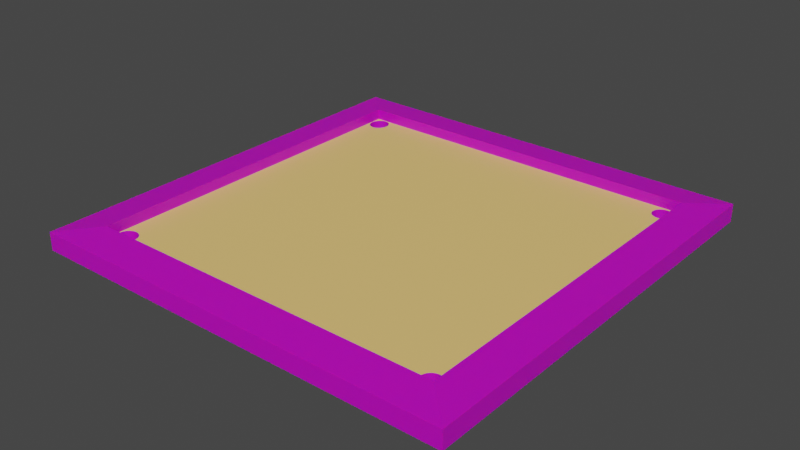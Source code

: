 # Source: carrom_board.blend  (saved by Blender 2.82.7; exported with 4.5.12 LTS)
import bpy
from mathutils import Matrix  # noqa: F401  (used for matrix-valued properties, if any)

bpy.ops.wm.read_factory_settings(use_empty=True)
scene = bpy.context.scene
scene.name = 'Scene'

# ---- collections
col_collection = bpy.data.collections.new('Collection'); scene.collection.children.link(col_collection)

# ---- images (referenced by path relative to the original .blend; pixels are not part of the script)
import os
ASSET_DIR = os.environ.get("B2B_ASSET_DIR", "")  # directory of the original .blend (textures are referenced by path, not embedded)
HERE = os.path.dirname(os.path.abspath(__file__))  # packed textures are extracted next to this script under _unpacked/

def load_image(name, relpath, width, height, colorspace="sRGB"):
    """Load a texture the original file referenced (path relative to the .blend, or extracted next to this script)."""
    p = next((c for c in (os.path.join(HERE, relpath), os.path.join(ASSET_DIR, relpath)) if relpath and os.path.exists(c)), "")
    if p:
        img = bpy.data.images.load(p, check_existing=True)
        img.name = name
    else:  # same state as the original file: an image datablock whose file is absent (Cycles renders it pink)
        img = bpy.data.images.new(name, width, height)
        img.source = "FILE"
        img.filepath = "//" + (relpath or name)
    img.colorspace_settings.name = colorspace
    return img
img_wood_021_basecolor_jpg = load_image('Wood_021_basecolor.jpg', 'Materials/Wood_021_SD-20200508T183326Z-001/Wood_021_SD/Wood_021_basecolor.jpg', 1024, 1024, 'sRGB')

# ---- materials (node trees are filled in below, after node groups)
mat_brown = bpy.data.materials.new('Brown')
mat_brown.use_transparent_shadow = False
mat_brown.preview_render_type = 'SHADERBALL'
mat_skin = bpy.data.materials.new('Skin')
mat_skin.use_transparent_shadow = False

# ---- material node trees
mat_brown.use_nodes = True; mat_brown.node_tree.nodes.clear()
_N = mat_brown.node_tree.nodes; _L = mat_brown.node_tree.links
n0 = _N.new('ShaderNodeOutputMaterial'); n0.name = 'Material Output'; n0.location = (300, 300)
n1 = _N.new('ShaderNodeBsdfPrincipled'); n1.name = 'Principled BSDF'; n1.location = (10, 300)
n1.distribution = 'GGX'
n1.subsurface_method = 'BURLEY'
n1.inputs[3].default_value = 1.45
n1.inputs[8].default_value = 1.0
n1.inputs[10].default_value = 0.5895
n1.inputs[27].default_value = (0.0, 0.0, 0.0, 1.0)
n1.inputs[28].default_value = 1.0
n2 = _N.new('ShaderNodeTexImage'); n2.name = 'Image Texture'; n2.location = (-280, 200)
n2.image = img_wood_021_basecolor_jpg
n3 = _N.new('ShaderNodeMix'); n3.name = 'Mix'; n3.location = (-160, 180)
n3.data_type = 'RGBA'
n3.inputs[0].default_value = 0.5895
n3.inputs[6].default_value = (0.0, 0.0, 0.0, 1.0)
_L.new(n1.outputs[0], n0.inputs[0])
_L.new(n2.outputs[0], n3.inputs[7])
_L.new(n3.outputs[2], n1.inputs[0])
n0.is_active_output = True
mat_skin.use_nodes = True; mat_skin.node_tree.nodes.clear()
_N = mat_skin.node_tree.nodes; _L = mat_skin.node_tree.links
n0 = _N.new('ShaderNodeOutputMaterial'); n0.name = 'Material Output'; n0.location = (300, 300)
n1 = _N.new('ShaderNodeBsdfPrincipled'); n1.name = 'Principled BSDF'; n1.location = (10, 300)
n1.distribution = 'GGX'
n1.subsurface_method = 'BURLEY'
n1.inputs[0].default_value = (0.9647, 0.624, 0.2016, 1.0)
n1.inputs[3].default_value = 1.45
n1.inputs[27].default_value = (0.0, 0.0, 0.0, 1.0)
n1.inputs[28].default_value = 1.0
n2 = _N.new('ShaderNodeTexImage'); n2.name = 'Image Texture'; n2.location = (-280, 220)
_L.new(n1.outputs[0], n0.inputs[0])
n0.is_active_output = True

# ---- world
world_world = bpy.data.worlds.new('World'); scene.world = world_world
world_world.use_nodes = True; world_world.node_tree.nodes.clear()
_N = world_world.node_tree.nodes; _L = world_world.node_tree.links
n0 = _N.new('ShaderNodeOutputWorld'); n0.name = 'World Output'; n0.location = (300, 300)
n1 = _N.new('ShaderNodeBackground'); n1.name = 'Background'; n1.location = (10, 300)
n1.inputs[0].default_value = (0.05088, 0.05088, 0.05088, 1.0)
_L.new(n1.outputs[0], n0.inputs[0])
n0.is_active_output = True
world_world.color = (0.05088, 0.05088, 0.05088)
world_world.use_sun_shadow = False
world_world.sun_shadow_jitter_overblur = 0.0

# ---- meshes
me_cube_mesh = bpy.data.meshes.new('Cube.Mesh')
me_cube_mesh.from_pydata([(-1.0, -1.0, -1.0), (-0.8391, -0.8391, 0.7882), (-1.0, 1.0, -1.0), (-0.8391, 0.8391, 0.7882), (1.0, -1.0, -1.0), (0.8391, -0.8391, 0.7882), (1.0, 1.0, -1.0), (0.8391, 0.8391, 0.7882), (-1.0, -1.0, 0.0), (-1.0, 1.0, 0.0), (1.0, 1.0, 0.0), (1.0, -1.0, 0.0), (-1.0, -1.0, 0.5), (-0.8391, 0.0, 0.7882), (0.0, 0.8391, 0.7882), (0.8391, 0.0, 0.7882), (0.0, -0.8391, 0.7882), (-1.0, 1.0, 0.5), (1.0, 1.0, 0.5), (1.0, -1.0, 0.5), (0.0, -1.0, 0.0), (1.0, 0.0, 0.0), (0.0, 1.0, 0.0), (-1.0, 0.0, 0.0), (0.0, -1.0, 0.5), (1.0, 0.0, 0.5), (0.0, 1.0, 0.5), (-1.0, 0.0, 0.5), (-0.8391, 0.0, -0.1009), (-0.8391, 0.8391, -0.1009), (0.0, 0.8391, -0.1009), (0.8391, 0.8391, -0.1009), (0.8391, 0.0, -0.1009), (0.8391, -0.8391, -0.1009), (0.0, -0.8391, -0.1009), (-0.8391, -0.8391, -0.1009), (0.0, 0.0, -0.1009), (-0.832, -0.7684, -1.0), (-0.832, -0.7684, -0.1009), (-0.8274, -0.7598, -1.0), (-0.8274, -0.7598, -0.1009), (-0.7671, -0.7415, -1.0), (-0.7671, -0.7415, -0.1009), (-0.7764, -0.7387, -1.0), (-0.7764, -0.7387, -0.1009), (-0.8349, -0.7778, -1.0), (-0.8349, -0.7778, -0.1009), (-0.751, -0.7523, -1.0), (-0.751, -0.7523, -0.1009), (-0.7585, -0.8289, -1.0), (-0.7585, -0.8289, -0.1009), (-0.7671, -0.8335, -1.0), (-0.7671, -0.8335, -0.1009), (-0.7448, -0.7598, -1.0), (-0.7448, -0.7598, -0.1009), (-0.7764, -0.8363, -1.0), (-0.7764, -0.8363, -0.1009), (-0.8051, -0.8335, -1.0), (-0.8051, -0.8335, -0.1009), (-0.8358, -0.7875, -1.0), (-0.8358, -0.7875, -0.1009), (-0.8051, -0.7415, -1.0), (-0.8051, -0.7415, -0.1009), (-0.8137, -0.8289, -1.0), (-0.8137, -0.8289, -0.1009), (-0.7373, -0.7972, -1.0), (-0.7373, -0.7972, -0.1009), (-0.751, -0.8227, -1.0), (-0.751, -0.8227, -0.1009), (-0.7402, -0.8065, -1.0), (-0.7402, -0.8065, -0.1009), (-0.7364, -0.7875, -1.0), (-0.7364, -0.7875, -0.1009), (-0.8213, -0.7523, -1.0), (-0.8213, -0.7523, -0.1009), (-0.8137, -0.7461, -1.0), (-0.8137, -0.7461, -0.1009), (-0.7861, -0.8373, -1.0), (-0.7861, -0.8373, -0.1009), (-0.7861, -0.7377, -1.0), (-0.7861, -0.7377, -0.1009), (-0.7373, -0.7778, -1.0), (-0.7373, -0.7778, -0.1009), (-0.7585, -0.7461, -1.0), (-0.7585, -0.7461, -0.1009), (-0.7402, -0.7684, -1.0), (-0.7402, -0.7684, -0.1009), (-0.832, -0.8065, -1.0), (-0.832, -0.8065, -0.1009), (-0.8274, -0.8151, -1.0), (-0.8274, -0.8151, -0.1009), (-0.8349, -0.7972, -1.0), (-0.8349, -0.7972, -0.1009), (-0.8213, -0.8227, -1.0), (-0.8213, -0.8227, -0.1009), (-0.7958, -0.8363, -1.0), (-0.7958, -0.8363, -0.1009), (-0.7448, -0.8151, -1.0), (-0.7448, -0.8151, -0.1009), (-0.7958, -0.7387, -1.0), (-0.7958, -0.7387, -0.1009), (0.7461, -0.7711, -1.0), (0.7461, -0.7711, -0.1009), (0.7505, -0.763, -1.0), (0.7505, -0.763, -0.1009), (0.8073, -0.7458, -1.0), (0.8073, -0.7458, -0.1009), (0.7985, -0.7431, -1.0), (0.7985, -0.7431, -0.1009), (0.7435, -0.7799, -1.0), (0.7435, -0.7799, -0.1009), (0.8225, -0.7559, -1.0), (0.8225, -0.7559, -0.1009), (0.8154, -0.8279, -1.0), (0.8154, -0.8279, -0.1009), (0.8073, -0.8322, -1.0), (0.8073, -0.8322, -0.1009), (0.8284, -0.763, -1.0), (0.8284, -0.763, -0.1009), (0.7985, -0.8348, -1.0), (0.7985, -0.8348, -0.1009), (0.7715, -0.8322, -1.0), (0.7715, -0.8322, -0.1009), (0.7426, -0.789, -1.0), (0.7426, -0.789, -0.1009), (0.7715, -0.7458, -1.0), (0.7715, -0.7458, -0.1009), (0.7634, -0.8279, -1.0), (0.7634, -0.8279, -0.1009), (0.8353, -0.7981, -1.0), (0.8353, -0.7981, -0.1009), (0.8225, -0.8221, -1.0), (0.8225, -0.8221, -0.1009), (0.8327, -0.8069, -1.0), (0.8327, -0.8069, -0.1009), (0.8362, -0.789, -1.0), (0.8362, -0.789, -0.1009), (0.7563, -0.7559, -1.0), (0.7563, -0.7559, -0.1009), (0.7634, -0.7501, -1.0), (0.7634, -0.7501, -0.1009), (0.7894, -0.8357, -1.0), (0.7894, -0.8357, -0.1009), (0.7894, -0.7422, -1.0), (0.7894, -0.7422, -0.1009), (0.8353, -0.7799, -1.0), (0.8353, -0.7799, -0.1009), (0.8154, -0.7501, -1.0), (0.8154, -0.7501, -0.1009), (0.8327, -0.7711, -1.0), (0.8327, -0.7711, -0.1009), (0.7461, -0.8069, -1.0), (0.7461, -0.8069, -0.1009), (0.7505, -0.815, -1.0), (0.7505, -0.815, -0.1009), (0.7435, -0.7981, -1.0), (0.7435, -0.7981, -0.1009), (0.7563, -0.8221, -1.0), (0.7563, -0.8221, -0.1009), (0.7803, -0.8348, -1.0), (0.7803, -0.8348, -0.1009), (0.8284, -0.815, -1.0), (0.8284, -0.815, -0.1009), (0.7803, -0.7431, -1.0), (0.7803, -0.7431, -0.1009), (0.7433, 0.8019, -1.0), (0.7433, 0.8019, -0.1009), (0.7475, 0.8097, -1.0), (0.7475, 0.8097, -0.1009), (0.8019, 0.8262, -1.0), (0.8019, 0.8262, -0.1009), (0.7935, 0.8287, -1.0), (0.7935, 0.8287, -0.1009), (0.7408, 0.7935, -1.0), (0.7408, 0.7935, -0.1009), (0.8165, 0.8165, -1.0), (0.8165, 0.8165, -0.1009), (0.8097, 0.7475, -1.0), (0.8097, 0.7475, -0.1009), (0.8019, 0.7433, -1.0), (0.8019, 0.7433, -0.1009), (0.822, 0.8097, -1.0), (0.822, 0.8097, -0.1009), (0.7935, 0.7408, -1.0), (0.7935, 0.7408, -0.1009), (0.7676, 0.7433, -1.0), (0.7676, 0.7433, -0.1009), (0.7399, 0.7848, -1.0), (0.7399, 0.7848, -0.1009), (0.7676, 0.8262, -1.0), (0.7676, 0.8262, -0.1009), (0.7598, 0.7475, -1.0), (0.7598, 0.7475, -0.1009), (0.8287, 0.776, -1.0), (0.8287, 0.776, -0.1009), (0.8165, 0.753, -1.0), (0.8165, 0.753, -0.1009), (0.8262, 0.7676, -1.0), (0.8262, 0.7676, -0.1009), (0.8296, 0.7848, -1.0), (0.8296, 0.7848, -0.1009), (0.753, 0.8165, -1.0), (0.753, 0.8165, -0.1009), (0.7598, 0.822, -1.0), (0.7598, 0.822, -0.1009), (0.7848, 0.7399, -1.0), (0.7848, 0.7399, -0.1009), (0.7848, 0.8296, -1.0), (0.7848, 0.8296, -0.1009), (0.8287, 0.7935, -1.0), (0.8287, 0.7935, -0.1009), (0.8097, 0.822, -1.0), (0.8097, 0.822, -0.1009), (0.8262, 0.8019, -1.0), (0.8262, 0.8019, -0.1009), (0.7433, 0.7676, -1.0), (0.7433, 0.7676, -0.1009), (0.7475, 0.7598, -1.0), (0.7475, 0.7598, -0.1009), (0.7408, 0.776, -1.0), (0.7408, 0.776, -0.1009), (0.753, 0.753, -1.0), (0.753, 0.753, -0.1009), (0.776, 0.7408, -1.0), (0.776, 0.7408, -0.1009), (0.822, 0.7598, -1.0), (0.822, 0.7598, -0.1009), (0.776, 0.8287, -1.0), (0.776, 0.8287, -0.1009), (-0.8329, 0.8049, -1.0), (-0.8329, 0.8049, -0.1009), (-0.8286, 0.8135, -1.0), (-0.8286, 0.8135, -0.1009), (-0.772, 0.8317, -1.0), (-0.772, 0.8317, -0.1009), (-0.7808, 0.8346, -1.0), (-0.7808, 0.8346, -0.1009), (-0.8356, 0.7957, -1.0), (-0.8356, 0.7957, -0.1009), (-0.7569, 0.821, -1.0), (-0.7569, 0.821, -0.1009), (-0.7639, 0.7448, -1.0), (-0.7639, 0.7448, -0.1009), (-0.772, 0.7403, -1.0), (-0.772, 0.7403, -0.1009), (-0.7511, 0.8135, -1.0), (-0.7511, 0.8135, -0.1009), (-0.7808, 0.7374, -1.0), (-0.7808, 0.7374, -0.1009), (-0.8077, 0.7403, -1.0), (-0.8077, 0.7403, -0.1009), (-0.8365, 0.786, -1.0), (-0.8365, 0.786, -0.1009), (-0.8077, 0.8317, -1.0), (-0.8077, 0.8317, -0.1009), (-0.8158, 0.7448, -1.0), (-0.8158, 0.7448, -0.1009), (-0.7441, 0.7763, -1.0), (-0.7441, 0.7763, -0.1009), (-0.7569, 0.751, -1.0), (-0.7569, 0.751, -0.1009), (-0.7468, 0.767, -1.0), (-0.7468, 0.767, -0.1009), (-0.7432, 0.786, -1.0), (-0.7432, 0.786, -0.1009), (-0.8228, 0.821, -1.0), (-0.8228, 0.821, -0.1009), (-0.8158, 0.8272, -1.0), (-0.8158, 0.8272, -0.1009), (-0.7899, 0.7365, -1.0), (-0.7899, 0.7365, -0.1009), (-0.7899, 0.8355, -1.0), (-0.7899, 0.8355, -0.1009), (-0.7441, 0.7957, -1.0), (-0.7441, 0.7957, -0.1009), (-0.7639, 0.8272, -1.0), (-0.7639, 0.8272, -0.1009), (-0.7468, 0.8049, -1.0), (-0.7468, 0.8049, -0.1009), (-0.8329, 0.767, -1.0), (-0.8329, 0.767, -0.1009), (-0.8286, 0.7585, -1.0), (-0.8286, 0.7585, -0.1009), (-0.8356, 0.7763, -1.0), (-0.8356, 0.7763, -0.1009), (-0.8228, 0.751, -1.0), (-0.8228, 0.751, -0.1009), (-0.799, 0.7374, -1.0), (-0.799, 0.7374, -0.1009), (-0.7511, 0.7585, -1.0), (-0.7511, 0.7585, -0.1009), (-0.799, 0.8346, -1.0), (-0.799, 0.8346, -0.1009)], [], [(27, 13, 3, 17), (26, 14, 7, 18), (25, 15, 5, 19), (24, 16, 1, 12), (2, 6, 199, 209, 213, 181, 175, 211, 169, 171, 207, 227, 189, 203, 201, 167, 165, 173, 187), (14, 3, 29, 30), (4, 11, 20, 8, 0), (6, 10, 21, 11, 4), (2, 9, 22, 10, 6), (0, 8, 23, 9, 2), (3, 13, 28, 29), (16, 5, 33, 34), (5, 15, 32, 33), (20, 24, 12, 8), (11, 19, 24, 20), (19, 5, 16, 24), (21, 25, 19, 11), (10, 18, 25, 21), (18, 7, 15, 25), (22, 26, 18, 10), (9, 17, 26, 22), (17, 3, 14, 26), (23, 27, 17, 9), (8, 12, 27, 23), (12, 1, 13, 27), (36, 28, 35, 60, 46, 38, 40, 74, 76, 62, 100, 80, 44, 42, 84, 48, 54, 86, 82, 72, 34), (32, 36, 34, 124, 110, 102, 104, 138, 140, 126, 164, 144, 108, 106, 148, 112, 118, 150, 146, 136, 33), (31, 200, 194, 198, 226, 196, 178, 180, 184, 206, 224, 186, 192, 222, 218, 216, 220, 188, 30, 36, 32), (30, 264, 258, 262, 290, 260, 242, 244, 248, 270, 288, 250, 256, 286, 282, 280, 284, 252, 29, 28, 36), (1, 16, 34, 35), (7, 14, 30, 31), (15, 7, 31, 32), (13, 1, 35, 28), (65, 66, 72, 71), (67, 68, 98, 97), (97, 98, 70, 69), (45, 46, 60, 59), (81, 82, 86, 85), (71, 72, 82, 81), (53, 54, 48, 47), (79, 80, 100, 99), (95, 96, 78, 77), (39, 40, 38, 37), (77, 78, 56, 55), (99, 100, 62, 61), (47, 48, 84, 83), (63, 64, 58, 57), (34, 72, 66, 70, 98, 68, 50, 52, 56, 78, 96, 58, 64, 94, 90, 88, 92, 60, 35), (83, 84, 42, 41), (49, 50, 68, 67), (75, 76, 74, 73), (37, 38, 46, 45), (0, 59, 91, 87, 89, 93, 63, 57, 95, 77, 55, 51, 49, 67, 97, 69, 65, 71, 4), (51, 52, 50, 49), (93, 94, 64, 63), (87, 88, 90, 89), (43, 44, 80, 79), (85, 86, 54, 53), (59, 60, 92, 91), (69, 70, 66, 65), (57, 58, 96, 95), (61, 62, 76, 75), (41, 42, 44, 43), (55, 56, 52, 51), (91, 92, 88, 87), (73, 74, 40, 39), (89, 90, 94, 93), (129, 130, 136, 135), (131, 132, 162, 161), (161, 162, 134, 133), (109, 110, 124, 123), (145, 146, 150, 149), (135, 136, 146, 145), (117, 118, 112, 111), (143, 144, 164, 163), (159, 160, 142, 141), (103, 104, 102, 101), (141, 142, 120, 119), (163, 164, 126, 125), (111, 112, 148, 147), (127, 128, 122, 121), (147, 148, 106, 105), (113, 114, 132, 131), (139, 140, 138, 137), (101, 102, 110, 109), (71, 123, 155, 151, 153, 157, 127, 121, 159, 141, 119, 115, 113, 131, 161, 133, 129, 135, 4), (115, 116, 114, 113), (157, 158, 128, 127), (151, 152, 154, 153), (107, 108, 144, 143), (149, 150, 118, 117), (33, 136, 130, 134, 162, 132, 114, 116, 120, 142, 160, 122, 128, 158, 154, 152, 156, 124, 34), (123, 124, 156, 155), (133, 134, 130, 129), (121, 122, 160, 159), (125, 126, 140, 139), (105, 106, 108, 107), (119, 120, 116, 115), (155, 156, 152, 151), (137, 138, 104, 103), (153, 154, 158, 157), (193, 194, 200, 199), (195, 196, 226, 225), (225, 226, 198, 197), (173, 174, 188, 187), (209, 210, 214, 213), (199, 200, 210, 209), (181, 182, 176, 175), (207, 208, 228, 227), (223, 224, 206, 205), (167, 168, 166, 165), (205, 206, 184, 183), (227, 228, 190, 189), (175, 176, 212, 211), (191, 192, 186, 185), (30, 188, 174, 166, 168, 202, 204, 190, 228, 208, 172, 170, 212, 176, 182, 214, 210, 200, 31), (211, 212, 170, 169), (177, 178, 196, 195), (203, 204, 202, 201), (165, 166, 174, 173), (219, 215, 217, 221, 191, 185, 223, 205, 183, 179, 177, 195, 225, 197, 193, 199, 6, 4, 135, 145, 149, 117, 111, 147, 105, 107, 143, 163, 125, 139, 137, 103, 101, 109, 123, 71, 81, 85, 53, 47, 83, 41, 43, 79, 99, 61, 75, 73, 39, 37, 45, 59, 0, 2, 251, 283, 279, 281, 285, 255, 249, 287, 269, 247, 243, 241, 259, 289, 261, 257, 263, 187), (179, 180, 178, 177), (221, 222, 192, 191), (215, 216, 218, 217), (171, 172, 208, 207), (213, 214, 182, 181), (187, 188, 220, 219), (197, 198, 194, 193), (185, 186, 224, 223), (189, 190, 204, 203), (169, 170, 172, 171), (183, 184, 180, 179), (219, 220, 216, 215), (201, 202, 168, 167), (217, 218, 222, 221), (257, 258, 264, 263), (187, 263, 273, 277, 245, 239, 275, 233, 235, 271, 291, 253, 267, 265, 231, 229, 237, 251, 2), (259, 260, 290, 289), (289, 290, 262, 261), (237, 238, 252, 251), (273, 274, 278, 277), (263, 264, 274, 273), (245, 246, 240, 239), (271, 272, 292, 291), (287, 288, 270, 269), (231, 232, 230, 229), (269, 270, 248, 247), (291, 292, 254, 253), (239, 240, 276, 275), (255, 256, 250, 249), (29, 252, 238, 230, 232, 266, 268, 254, 292, 272, 236, 234, 276, 240, 246, 278, 274, 264, 30), (275, 276, 234, 233), (241, 242, 260, 259), (267, 268, 266, 265), (229, 230, 238, 237), (243, 244, 242, 241), (285, 286, 256, 255), (279, 280, 282, 281), (235, 236, 272, 271), (277, 278, 246, 245), (251, 252, 284, 283), (261, 262, 258, 257), (249, 250, 288, 287), (253, 254, 268, 267), (233, 234, 236, 235), (247, 248, 244, 243), (283, 284, 280, 279), (265, 266, 232, 231), (281, 282, 286, 285)])
me_cube_mesh.polygons.foreach_set('material_index', [0, 0, 0, 0, 0, 0, 0, 0, 0, 0, 0, 0, 0, 0, 0, 0, 0, 0, 0, 0, 0, 0, 0, 0, 0, 1, 1, 1, 1, 0, 0, 0, 0, 0, 0, 0, 0, 0, 0, 0, 0, 0, 0, 0, 0, 0, 0, 1, 0, 0, 0, 0, 0, 0, 0, 0, 0, 0, 0, 0, 0, 0, 0, 0, 0, 0, 0, 0, 0, 0, 0, 0, 0, 0, 0, 0, 0, 0, 0, 0, 0, 0, 0, 0, 0, 0, 0, 0, 0, 0, 0, 1, 0, 0, 0, 0, 0, 0, 0, 0, 0, 0, 0, 0, 0, 0, 0, 0, 0, 0, 0, 0, 0, 0, 0, 1, 0, 0, 0, 0, 0, 0, 0, 0, 0, 0, 0, 0, 0, 0, 0, 0, 0, 0, 0, 0, 0, 0, 0, 0, 0, 0, 0, 0, 0, 0, 0, 0, 0, 0, 1, 0, 0, 0, 0, 0, 0, 0, 0, 0, 0, 0, 0, 0, 0, 0, 0, 0, 0])
_uv = me_cube_mesh.uv_layers.new(name='UVMap')
_uv.uv.foreach_set('vector', [0.5625, 0.125, 0.625, 0.125, 0.625, 0.25, 0.5625, 0.25, 0.5625, 0.375, 0.625, 0.375, 0.625, 0.5, 0.5625, 0.5, 0.5625, 0.625, 0.625, 0.625, 0.625, 0.75, 0.5625, 0.75, 0.5625, 0.875, 0.625, 0.875, 0.625, 1.0, 0.5625, 1.0, 0.125, 0.5, 0.375, 0.5, 0.3537, 0.5269, 0.3536, 0.5258, 0.3533, 0.5248, 0.3528, 0.5238, 0.3521, 0.5229, 0.3512, 0.5222, 0.3502, 0.5217, 0.3492, 0.5214, 0.3481, 0.5213, 0.347, 0.5214, 0.3459, 0.5217, 0.345, 0.5222, 0.3441, 0.5229, 0.3434, 0.5238, 0.3429, 0.5248, 0.3426, 0.5258, 0.3425, 0.5269, 0.625, 0.375, 0.625, 0.25, 0.625, 0.25, 0.625, 0.375, 0.375, 0.75, 0.5, 0.75, 0.5, 0.875, 0.5, 1.0, 0.375, 1.0, 0.375, 0.5, 0.5, 0.5, 0.5, 0.625, 0.5, 0.75, 0.375, 0.75, 0.375, 0.25, 0.5, 0.25, 0.5, 0.375, 0.5, 0.5, 0.375, 0.5, 0.375, 0.0, 0.5, 0.0, 0.5, 0.125, 0.5, 0.25, 0.375, 0.25, 0.625, 0.25, 0.625, 0.125, 0.625, 0.125, 0.625, 0.25, 0.625, 0.875, 0.625, 0.75, 0.625, 0.75, 0.625, 0.875, 0.625, 0.75, 0.625, 0.625, 0.625, 0.625, 0.625, 0.75, 0.5, 0.875, 0.5625, 0.875, 0.5625, 1.0, 0.5, 1.0, 0.5, 0.75, 0.5625, 0.75, 0.5625, 0.875, 0.5, 0.875, 0.5625, 0.75, 0.625, 0.75, 0.625, 0.875, 0.5625, 0.875, 0.5, 0.625, 0.5625, 0.625, 0.5625, 0.75, 0.5, 0.75, 0.5, 0.5, 0.5625, 0.5, 0.5625, 0.625, 0.5, 0.625, 0.5625, 0.5, 0.625, 0.5, 0.625, 0.625, 0.5625, 0.625, 0.5, 0.375, 0.5625, 0.375, 0.5625, 0.5, 0.5, 0.5, 0.5, 0.25, 0.5625, 0.25, 0.5625, 0.375, 0.5, 0.375, 0.5625, 0.25, 0.625, 0.25, 0.625, 0.375, 0.5625, 0.375, 0.5, 0.125, 0.5625, 0.125, 0.5625, 0.25, 0.5, 0.25, 0.5, 0.0, 0.5625, 0.0, 0.5625, 0.125, 0.5, 0.125, 0.5625, 0.0, 0.625, 0.0, 0.625, 0.125, 0.5625, 0.125, 0.75, 0.625, 0.875, 0.625, 0.875, 0.75, 0.8736, 0.7419, 0.8735, 0.7406, 0.8731, 0.7394, 0.8725, 0.7382, 0.8716, 0.7372, 0.8706, 0.7364, 0.8695, 0.7357, 0.8682, 0.7354, 0.8669, 0.7352, 0.8656, 0.7354, 0.8644, 0.7357, 0.8632, 0.7364, 0.8622, 0.7372, 0.8614, 0.7382, 0.8607, 0.7394, 0.8604, 0.7406, 0.8602, 0.7419, 0.75, 0.75, 0.625, 0.625, 0.75, 0.625, 0.75, 0.75, 0.6398, 0.7419, 0.6396, 0.7406, 0.6393, 0.7394, 0.6386, 0.7382, 0.6378, 0.7372, 0.6368, 0.7364, 0.6356, 0.7357, 0.6344, 0.7354, 0.6331, 0.7352, 0.6318, 0.7354, 0.6305, 0.7357, 0.6294, 0.7364, 0.6284, 0.7372, 0.6275, 0.7382, 0.6269, 0.7394, 0.6265, 0.7406, 0.6264, 0.7419, 0.625, 0.75, 0.625, 0.5, 0.6264, 0.5081, 0.6265, 0.5094, 0.6269, 0.5106, 0.6275, 0.5118, 0.6284, 0.5128, 0.6294, 0.5136, 0.6305, 0.5143, 0.6318, 0.5146, 0.6331, 0.5148, 0.6344, 0.5146, 0.6356, 0.5143, 0.6368, 0.5136, 0.6378, 0.5128, 0.6386, 0.5118, 0.6393, 0.5106, 0.6396, 0.5094, 0.6398, 0.5081, 0.75, 0.5, 0.75, 0.625, 0.625, 0.625, 0.75, 0.5, 0.8602, 0.5081, 0.8604, 0.5094, 0.8607, 0.5106, 0.8614, 0.5118, 0.8622, 0.5128, 0.8632, 0.5136, 0.8644, 0.5143, 0.8656, 0.5146, 0.8669, 0.5148, 0.8682, 0.5146, 0.8695, 0.5143, 0.8706, 0.5136, 0.8716, 0.5128, 0.8725, 0.5118, 0.8731, 0.5106, 0.8735, 0.5094, 0.8736, 0.5081, 0.875, 0.5, 0.875, 0.625, 0.75, 0.625, 0.625, 1.0, 0.625, 0.875, 0.625, 0.875, 0.625, 1.0, 0.625, 0.5, 0.625, 0.375, 0.625, 0.375, 0.625, 0.5, 0.625, 0.625, 0.625, 0.5, 0.625, 0.5, 0.625, 0.625, 0.625, 0.125, 0.625, 0.0, 0.625, 0.0, 0.625, 0.125, 0.7188, 0.5938, 0.7188, 0.7342, 0.75, 0.7342, 0.75, 0.5938, 0.625, 0.5938, 0.625, 0.7342, 0.6562, 0.7342, 0.6562, 0.5938, 0.6562, 0.5938, 0.6562, 0.7342, 0.6875, 0.7342, 0.6875, 0.5938, 0.2188, 0.5938, 0.2188, 0.7342, 0.25, 0.7342, 0.25, 0.5938, 0.7812, 0.5938, 0.7812, 0.7342, 0.8125, 0.7342, 0.8125, 0.5938, 0.75, 0.5938, 0.75, 0.7342, 0.7812, 0.7342, 0.7812, 0.5938, 0.8438, 0.5938, 0.8438, 0.7342, 0.875, 0.7342, 0.875, 0.5938, 0.0, 0.5938, 0.0, 0.7342, 0.03125, 0.7342, 0.03125, 0.5938, 0.4688, 0.5938, 0.4688, 0.7342, 0.5, 0.7342, 0.5, 0.5938, 0.1562, 0.5938, 0.1562, 0.7342, 0.1875, 0.7342, 0.1875, 0.5938, 0.5, 0.5938, 0.5, 0.7342, 0.5312, 0.7342, 0.5312, 0.5938, 0.03125, 0.5938, 0.03125, 0.7342, 0.0625, 0.7342, 0.0625, 0.5938, 0.875, 0.5938, 0.875, 0.7342, 0.9062, 0.7342, 0.9062, 0.5938, 0.4062, 0.5938, 0.4062, 0.7342, 0.4375, 0.7342, 0.4375, 0.5938, 0.75, 0.75, 0.8602, 0.7419, 0.8604, 0.7432, 0.8607, 0.7445, 0.8614, 0.7456, 0.8622, 0.7466, 0.8632, 0.7475, 0.8644, 0.7481, 0.8656, 0.7485, 0.8669, 0.7486, 0.8682, 0.7485, 0.8695, 0.7481, 0.8706, 0.7475, 0.8716, 0.7466, 0.8725, 0.7456, 0.8731, 0.7445, 0.8735, 0.7432, 0.8736, 0.7419, 0.875, 0.75, 0.9062, 0.5938, 0.9062, 0.7342, 0.9375, 0.7342, 0.9375, 0.5938, 0.5938, 0.5938, 0.5938, 0.7342, 0.625, 0.7342, 0.625, 0.5938, 0.09375, 0.5938, 0.09375, 0.7342, 0.125, 0.7342, 0.125, 0.5938, 0.1875, 0.5938, 0.1875, 0.7342, 0.2188, 0.7342, 0.2188, 0.5938, 0.125, 0.75, 0.1463, 0.7231, 0.1464, 0.7242, 0.1467, 0.7252, 0.1472, 0.7262, 0.1479, 0.7271, 0.1488, 0.7278, 0.1498, 0.7283, 0.1508, 0.7286, 0.1519, 0.7287, 0.153, 0.7286, 0.1541, 0.7283, 0.155, 0.7278, 0.1559, 0.7271, 0.1566, 0.7262, 0.1571, 0.7252, 0.1574, 0.7242, 0.1575, 0.7231, 0.375, 0.75, 0.5625, 0.5938, 0.5625, 0.7342, 0.5938, 0.7342, 0.5938, 0.5938, 0.375, 0.5938, 0.375, 0.7342, 0.4062, 0.7342, 0.4062, 0.5938, 0.3125, 0.5938, 0.3125, 0.7342, 0.3438, 0.7342, 0.3438, 0.5938, 0.9688, 0.5938, 0.9688, 0.7342, 1.0, 0.7342, 1.0, 0.5938, 0.8125, 0.5938, 0.8125, 0.7342, 0.8438, 0.7342, 0.8438, 0.5938, 0.25, 0.5938, 0.25, 0.7342, 0.2812, 0.7342, 0.2812, 0.5938, 0.6875, 0.5938, 0.6875, 0.7342, 0.7188, 0.7342, 0.7188, 0.5938, 0.4375, 0.5938, 0.4375, 0.7342, 0.4688, 0.7342, 0.4688, 0.5938, 0.0625, 0.5938, 0.0625, 0.7342, 0.09375, 0.7342, 0.09375, 0.5938, 0.9375, 0.5938, 0.9375, 0.7342, 0.9688, 0.7342, 0.9688, 0.5938, 0.5312, 0.5938, 0.5312, 0.7342, 0.5625, 0.7342, 0.5625, 0.5938, 0.2812, 0.5938, 0.2812, 0.7342, 0.3125, 0.7342, 0.3125, 0.5938, 0.125, 0.5938, 0.125, 0.7342, 0.1562, 0.7342, 0.1562, 0.5938, 0.3438, 0.5938, 0.3438, 0.7342, 0.375, 0.7342, 0.375, 0.5938, 0.7188, 0.5938, 0.7188, 0.7342, 0.75, 0.7342, 0.75, 0.5938, 0.625, 0.5938, 0.625, 0.7342, 0.6562, 0.7342, 0.6562, 0.5938, 0.6562, 0.5938, 0.6562, 0.7342, 0.6875, 0.7342, 0.6875, 0.5938, 0.2188, 0.5938, 0.2188, 0.7342, 0.25, 0.7342, 0.25, 0.5938, 0.7812, 0.5938, 0.7812, 0.7342, 0.8125, 0.7342, 0.8125, 0.5938, 0.75, 0.5938, 0.75, 0.7342, 0.7812, 0.7342, 0.7812, 0.5938, 0.8438, 0.5938, 0.8438, 0.7342, 0.875, 0.7342, 0.875, 0.5938, 0.0, 0.5938, 0.0, 0.7342, 0.03125, 0.7342, 0.03125, 0.5938, 0.4688, 0.5938, 0.4688, 0.7342, 0.5, 0.7342, 0.5, 0.5938, 0.1562, 0.5938, 0.1562, 0.7342, 0.1875, 0.7342, 0.1875, 0.5938, 0.5, 0.5938, 0.5, 0.7342, 0.5312, 0.7342, 0.5312, 0.5938, 0.03125, 0.5938, 0.03125, 0.7342, 0.0625, 0.7342, 0.0625, 0.5938, 0.875, 0.5938, 0.875, 0.7342, 0.9062, 0.7342, 0.9062, 0.5938, 0.4062, 0.5938, 0.4062, 0.7342, 0.4375, 0.7342, 0.4375, 0.5938, 0.9062, 0.5938, 0.9062, 0.7342, 0.9375, 0.7342, 0.9375, 0.5938, 0.5938, 0.5938, 0.5938, 0.7342, 0.625, 0.7342, 0.625, 0.5938, 0.09375, 0.5938, 0.09375, 0.7342, 0.125, 0.7342, 0.125, 0.5938, 0.1875, 0.5938, 0.1875, 0.7342, 0.2188, 0.7342, 0.2188, 0.5938, 0.1575, 0.7231, 0.3425, 0.7231, 0.3426, 0.7242, 0.3429, 0.7252, 0.3434, 0.7262, 0.3441, 0.7271, 0.345, 0.7278, 0.3459, 0.7283, 0.347, 0.7286, 0.3481, 0.7287, 0.3492, 0.7286, 0.3502, 0.7283, 0.3512, 0.7278, 0.3521, 0.7271, 0.3528, 0.7262, 0.3533, 0.7252, 0.3536, 0.7242, 0.3537, 0.7231, 0.375, 0.75, 0.5625, 0.5938, 0.5625, 0.7342, 0.5938, 0.7342, 0.5938, 0.5938, 0.375, 0.5938, 0.375, 0.7342, 0.4062, 0.7342, 0.4062, 0.5938, 0.3125, 0.5938, 0.3125, 0.7342, 0.3438, 0.7342, 0.3438, 0.5938, 0.9688, 0.5938, 0.9688, 0.7342, 1.0, 0.7342, 1.0, 0.5938, 0.8125, 0.5938, 0.8125, 0.7342, 0.8438, 0.7342, 0.8438, 0.5938, 0.625, 0.75, 0.6264, 0.7419, 0.6265, 0.7432, 0.6269, 0.7445, 0.6275, 0.7456, 0.6284, 0.7466, 0.6294, 0.7475, 0.6305, 0.7481, 0.6318, 0.7485, 0.6331, 0.7486, 0.6344, 0.7485, 0.6356, 0.7481, 0.6368, 0.7475, 0.6378, 0.7466, 0.6386, 0.7456, 0.6393, 0.7445, 0.6396, 0.7432, 0.6398, 0.7419, 0.75, 0.75, 0.25, 0.5938, 0.25, 0.7342, 0.2812, 0.7342, 0.2812, 0.5938, 0.6875, 0.5938, 0.6875, 0.7342, 0.7188, 0.7342, 0.7188, 0.5938, 0.4375, 0.5938, 0.4375, 0.7342, 0.4688, 0.7342, 0.4688, 0.5938, 0.0625, 0.5938, 0.0625, 0.7342, 0.09375, 0.7342, 0.09375, 0.5938, 0.9375, 0.5938, 0.9375, 0.7342, 0.9688, 0.7342, 0.9688, 0.5938, 0.5312, 0.5938, 0.5312, 0.7342, 0.5625, 0.7342, 0.5625, 0.5938, 0.2812, 0.5938, 0.2812, 0.7342, 0.3125, 0.7342, 0.3125, 0.5938, 0.125, 0.5938, 0.125, 0.7342, 0.1562, 0.7342, 0.1562, 0.5938, 0.3438, 0.5938, 0.3438, 0.7342, 0.375, 0.7342, 0.375, 0.5938, 0.7188, 0.5938, 0.7188, 0.7342, 0.75, 0.7342, 0.75, 0.5938, 0.625, 0.5938, 0.625, 0.7342, 0.6562, 0.7342, 0.6562, 0.5938, 0.6562, 0.5938, 0.6562, 0.7342, 0.6875, 0.7342, 0.6875, 0.5938, 0.2188, 0.5938, 0.2188, 0.7342, 0.25, 0.7342, 0.25, 0.5938, 0.7812, 0.5938, 0.7812, 0.7342, 0.8125, 0.7342, 0.8125, 0.5938, 0.75, 0.5938, 0.75, 0.7342, 0.7812, 0.7342, 0.7812, 0.5938, 0.8438, 0.5938, 0.8438, 0.7342, 0.875, 0.7342, 0.875, 0.5938, 0.0, 0.5938, 0.0, 0.7342, 0.03125, 0.7342, 0.03125, 0.5938, 0.4688, 0.5938, 0.4688, 0.7342, 0.5, 0.7342, 0.5, 0.5938, 0.1562, 0.5938, 0.1562, 0.7342, 0.1875, 0.7342, 0.1875, 0.5938, 0.5, 0.5938, 0.5, 0.7342, 0.5312, 0.7342, 0.5312, 0.5938, 0.03125, 0.5938, 0.03125, 0.7342, 0.0625, 0.7342, 0.0625, 0.5938, 0.875, 0.5938, 0.875, 0.7342, 0.9062, 0.7342, 0.9062, 0.5938, 0.4062, 0.5938, 0.4062, 0.7342, 0.4375, 0.7342, 0.4375, 0.5938, 0.75, 0.5, 0.6398, 0.5081, 0.6396, 0.5068, 0.6393, 0.5055, 0.6386, 0.5044, 0.6378, 0.5034, 0.6368, 0.5025, 0.6356, 0.5019, 0.6344, 0.5015, 0.6331, 0.5014, 0.6318, 0.5015, 0.6305, 0.5019, 0.6294, 0.5025, 0.6284, 0.5034, 0.6275, 0.5044, 0.6269, 0.5055, 0.6265, 0.5068, 0.6264, 0.5081, 0.625, 0.5, 0.9062, 0.5938, 0.9062, 0.7342, 0.9375, 0.7342, 0.9375, 0.5938, 0.5938, 0.5938, 0.5938, 0.7342, 0.625, 0.7342, 0.625, 0.5938, 0.09375, 0.5938, 0.09375, 0.7342, 0.125, 0.7342, 0.125, 0.5938, 0.1875, 0.5938, 0.1875, 0.7342, 0.2188, 0.7342, 0.2188, 0.5938, 0.3426, 0.528, 0.3429, 0.5291, 0.3434, 0.53, 0.3441, 0.5309, 0.345, 0.5316, 0.3459, 0.5321, 0.347, 0.5324, 0.3481, 0.5325, 0.3492, 0.5324, 0.3502, 0.5321, 0.3512, 0.5316, 0.3521, 0.5309, 0.3528, 0.53, 0.3533, 0.5291, 0.3536, 0.528, 0.3537, 0.5269, 0.375, 0.5, 0.375, 0.75, 0.3537, 0.7231, 0.3536, 0.722, 0.3533, 0.7209, 0.3528, 0.72, 0.3521, 0.7191, 0.3512, 0.7184, 0.3502, 0.7179, 0.3492, 0.7176, 0.3481, 0.7175, 0.347, 0.7176, 0.3459, 0.7179, 0.345, 0.7184, 0.3441, 0.7191, 0.3434, 0.72, 0.3429, 0.7209, 0.3426, 0.722, 0.3425, 0.7231, 0.1575, 0.7231, 0.1574, 0.722, 0.1571, 0.7209, 0.1566, 0.72, 0.1559, 0.7191, 0.155, 0.7184, 0.1541, 0.7179, 0.153, 0.7176, 0.1519, 0.7175, 0.1508, 0.7176, 0.1498, 0.7179, 0.1488, 0.7184, 0.1479, 0.7191, 0.1472, 0.72, 0.1467, 0.7209, 0.1464, 0.722, 0.1463, 0.7231, 0.125, 0.75, 0.125, 0.5, 0.1463, 0.5269, 0.1464, 0.528, 0.1467, 0.5291, 0.1472, 0.53, 0.1479, 0.5309, 0.1488, 0.5316, 0.1498, 0.5321, 0.1508, 0.5324, 0.1519, 0.5325, 0.153, 0.5324, 0.154, 0.5321, 0.155, 0.5316, 0.1559, 0.5309, 0.1566, 0.53, 0.1571, 0.5291, 0.1574, 0.528, 0.1575, 0.5269, 0.3425, 0.5269, 0.5625, 0.5938, 0.5625, 0.7342, 0.5938, 0.7342, 0.5938, 0.5938, 0.375, 0.5938, 0.375, 0.7342, 0.4062, 0.7342, 0.4062, 0.5938, 0.3125, 0.5938, 0.3125, 0.7342, 0.3438, 0.7342, 0.3438, 0.5938, 0.9688, 0.5938, 0.9688, 0.7342, 1.0, 0.7342, 1.0, 0.5938, 0.8125, 0.5938, 0.8125, 0.7342, 0.8438, 0.7342, 0.8438, 0.5938, 0.25, 0.5938, 0.25, 0.7342, 0.2812, 0.7342, 0.2812, 0.5938, 0.6875, 0.5938, 0.6875, 0.7342, 0.7188, 0.7342, 0.7188, 0.5938, 0.4375, 0.5938, 0.4375, 0.7342, 0.4688, 0.7342, 0.4688, 0.5938, 0.0625, 0.5938, 0.0625, 0.7342, 0.09375, 0.7342, 0.09375, 0.5938, 0.9375, 0.5938, 0.9375, 0.7342, 0.9688, 0.7342, 0.9688, 0.5938, 0.5312, 0.5938, 0.5312, 0.7342, 0.5625, 0.7342, 0.5625, 0.5938, 0.2812, 0.5938, 0.2812, 0.7342, 0.3125, 0.7342, 0.3125, 0.5938, 0.125, 0.5938, 0.125, 0.7342, 0.1562, 0.7342, 0.1562, 0.5938, 0.3438, 0.5938, 0.3438, 0.7342, 0.375, 0.7342, 0.375, 0.5938, 0.7188, 0.5938, 0.7188, 0.7342, 0.75, 0.7342, 0.75, 0.5938, 0.3425, 0.5269, 0.1575, 0.5269, 0.1574, 0.5258, 0.1571, 0.5248, 0.1566, 0.5238, 0.1559, 0.5229, 0.155, 0.5222, 0.1541, 0.5217, 0.153, 0.5214, 0.1519, 0.5213, 0.1508, 0.5214, 0.1498, 0.5217, 0.1488, 0.5222, 0.1479, 0.5229, 0.1472, 0.5238, 0.1467, 0.5248, 0.1464, 0.5258, 0.1463, 0.5269, 0.125, 0.5, 0.625, 0.5938, 0.625, 0.7342, 0.6562, 0.7342, 0.6562, 0.5938, 0.6562, 0.5938, 0.6562, 0.7342, 0.6875, 0.7342, 0.6875, 0.5938, 0.2188, 0.5938, 0.2188, 0.7342, 0.25, 0.7342, 0.25, 0.5938, 0.7812, 0.5938, 0.7812, 0.7342, 0.8125, 0.7342, 0.8125, 0.5938, 0.75, 0.5938, 0.75, 0.7342, 0.7812, 0.7342, 0.7812, 0.5938, 0.8438, 0.5938, 0.8438, 0.7342, 0.875, 0.7342, 0.875, 0.5938, 0.0, 0.5938, 0.0, 0.7342, 0.03125, 0.7342, 0.03125, 0.5938, 0.4688, 0.5938, 0.4688, 0.7342, 0.5, 0.7342, 0.5, 0.5938, 0.1562, 0.5938, 0.1562, 0.7342, 0.1875, 0.7342, 0.1875, 0.5938, 0.5, 0.5938, 0.5, 0.7342, 0.5312, 0.7342, 0.5312, 0.5938, 0.03125, 0.5938, 0.03125, 0.7342, 0.0625, 0.7342, 0.0625, 0.5938, 0.875, 0.5938, 0.875, 0.7342, 0.9062, 0.7342, 0.9062, 0.5938, 0.4062, 0.5938, 0.4062, 0.7342, 0.4375, 0.7342, 0.4375, 0.5938, 0.875, 0.5, 0.8736, 0.5081, 0.8735, 0.5068, 0.8731, 0.5055, 0.8725, 0.5044, 0.8716, 0.5034, 0.8706, 0.5025, 0.8695, 0.5019, 0.8682, 0.5015, 0.8669, 0.5014, 0.8656, 0.5015, 0.8644, 0.5019, 0.8632, 0.5025, 0.8622, 0.5034, 0.8614, 0.5044, 0.8607, 0.5055, 0.8604, 0.5068, 0.8602, 0.5081, 0.75, 0.5, 0.9062, 0.5938, 0.9062, 0.7342, 0.9375, 0.7342, 0.9375, 0.5938, 0.5938, 0.5938, 0.5938, 0.7342, 0.625, 0.7342, 0.625, 0.5938, 0.09375, 0.5938, 0.09375, 0.7342, 0.125, 0.7342, 0.125, 0.5938, 0.1875, 0.5938, 0.1875, 0.7342, 0.2188, 0.7342, 0.2188, 0.5938, 0.5625, 0.5938, 0.5625, 0.7342, 0.5938, 0.7342, 0.5938, 0.5938, 0.375, 0.5938, 0.375, 0.7342, 0.4062, 0.7342, 0.4062, 0.5938, 0.3125, 0.5938, 0.3125, 0.7342, 0.3438, 0.7342, 0.3438, 0.5938, 0.9688, 0.5938, 0.9688, 0.7342, 1.0, 0.7342, 1.0, 0.5938, 0.8125, 0.5938, 0.8125, 0.7342, 0.8438, 0.7342, 0.8438, 0.5938, 0.25, 0.5938, 0.25, 0.7342, 0.2812, 0.7342, 0.2812, 0.5938, 0.6875, 0.5938, 0.6875, 0.7342, 0.7188, 0.7342, 0.7188, 0.5938, 0.4375, 0.5938, 0.4375, 0.7342, 0.4688, 0.7342, 0.4688, 0.5938, 0.0625, 0.5938, 0.0625, 0.7342, 0.09375, 0.7342, 0.09375, 0.5938, 0.9375, 0.5938, 0.9375, 0.7342, 0.9688, 0.7342, 0.9688, 0.5938, 0.5312, 0.5938, 0.5312, 0.7342, 0.5625, 0.7342, 0.5625, 0.5938, 0.2812, 0.5938, 0.2812, 0.7342, 0.3125, 0.7342, 0.3125, 0.5938, 0.125, 0.5938, 0.125, 0.7342, 0.1562, 0.7342, 0.1562, 0.5938, 0.3438, 0.5938, 0.3438, 0.7342, 0.375, 0.7342, 0.375, 0.5938])
me_cube_mesh.materials.append(None)
me_cube_mesh.materials.append(None)
me_cube_mesh.use_remesh_fix_poles = True
me_cube_mesh.use_remesh_preserve_attributes = False
me_cube_mesh.use_mirror_vertex_groups = False
me_cube_mesh.update()

# ---- objects
ob_carrom_background = bpy.data.objects.new('Carrom Background', None)
ob_cube = bpy.data.objects.new('Cube', me_cube_mesh)

# ---- transforms, parenting, visibility, modifiers, constraints
ob_carrom_background.location = (4.475, 27.66, 0.0)
ob_carrom_background.scale = (24.49, 24.49, -5.21)
ob_carrom_background.empty_display_type = 'IMAGE'
ob_carrom_background.empty_display_size = 5.39
ob_carrom_background.empty_image_offset = (-0.5389, -0.7077)
ob_carrom_background.use_empty_image_alpha = True
ob_carrom_background.lineart.crease_threshold = 0.0
ob_cube.location = (0.0, 0.0, 0.0)
ob_cube.scale = (89.2, 89.2, 5.0)
ob_cube.lineart.crease_threshold = 0.0
ob_cube.material_slots[0].link = 'OBJECT'; ob_cube.material_slots[0].material = mat_brown
ob_cube.material_slots[1].link = 'OBJECT'; ob_cube.material_slots[1].material = mat_skin

# ---- collection membership
scene.collection.objects.link(ob_carrom_background)
col_collection.objects.link(ob_cube)

# ---- scene / render settings (as saved in the file)
scene.frame_start = 1; scene.frame_end = 250; scene.frame_set(127)
scene.render.engine = 'BLENDER_EEVEE_NEXT'
scene.cycles.use_denoising = False
scene.cycles.samples = 128
scene.cycles.sampling_pattern = 'TABULATED_SOBOL'
scene.cycles.use_adaptive_sampling = False
scene.cycles.use_light_tree = False
scene.view_settings.view_transform = 'Filmic'
bpy.context.view_layer.update()

# ---- added for rendering (the .blend has no active camera and no usable light): camera, sun
cam_auto = bpy.data.cameras.new('AutoCamera')
cam_auto.lens = 50.0
cam_auto.sensor_width = 36.0
cam_auto.clip_end = 4099.25
ob_auto_camera = bpy.data.objects.new('AutoCamera', cam_auto)
scene.collection.objects.link(ob_auto_camera)
ob_auto_camera.location = (233.577, -280.292, 186.332)
ob_auto_camera.rotation_euler = (1.09748, -7.21219e-08, 0.694738)
scene.camera = ob_auto_camera
light_auto_sun = bpy.data.lights.new('AutoSun', 'SUN')
light_auto_sun.energy = 3.0
light_auto_sun.angle = 0.0523599
ob_auto_sun = bpy.data.objects.new('AutoSun', light_auto_sun)
scene.collection.objects.link(ob_auto_sun)
ob_auto_sun.rotation_euler = (0.872665, 0.174533, 0.523599)
bpy.context.view_layer.update()
